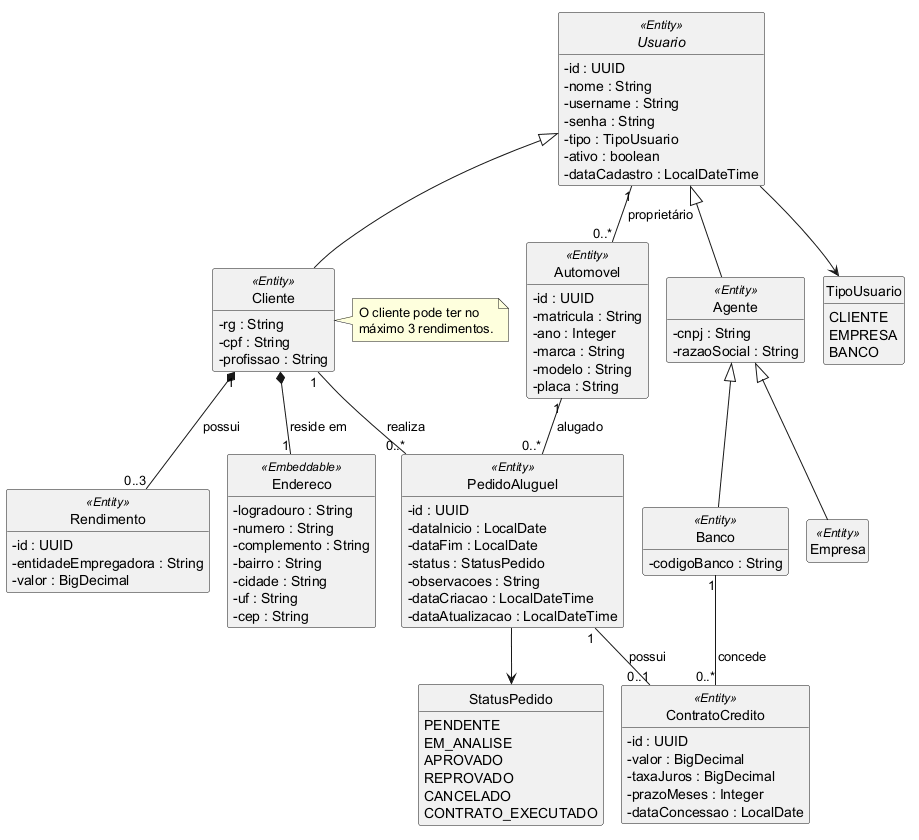

The diagram above was rendered by PlantUML. Its source (embedded in the PNG):
@startuml diagrama-classes
!pragma layout smetana

skinparam backgroundColor #FFFFFF
skinparam shadowing false
skinparam classAttributeIconSize 0
hide empty members
hide circle

abstract class "Usuario" as Usuario <<Entity>> {
  - id : UUID
  - nome : String
  - username : String
  - senha : String
  - tipo : TipoUsuario
  - ativo : boolean
  - dataCadastro : LocalDateTime
}

class "Cliente" as Cliente <<Entity>> {
  - rg : String
  - cpf : String
  - profissao : String
}

class "Agente" as Agente <<Entity>> {
  - cnpj : String
  - razaoSocial : String
}

class "Empresa" as Empresa <<Entity>>
class "Banco" as Banco <<Entity>> {
  - codigoBanco : String
}

class "Endereco" as Endereco <<Embeddable>> {
  - logradouro : String
  - numero : String
  - complemento : String
  - bairro : String
  - cidade : String
  - uf : String
  - cep : String
}

class "Rendimento" as Rendimento <<Entity>> {
  - id : UUID
  - entidadeEmpregadora : String
  - valor : BigDecimal
}

class "Automovel" as Automovel <<Entity>> {
  - id : UUID
  - matricula : String
  - ano : Integer
  - marca : String
  - modelo : String
  - placa : String
}

class "PedidoAluguel" as PedidoAluguel <<Entity>> {
  - id : UUID
  - dataInicio : LocalDate
  - dataFim : LocalDate
  - status : StatusPedido
  - observacoes : String
  - dataCriacao : LocalDateTime
  - dataAtualizacao : LocalDateTime
}

class "ContratoCredito" as ContratoCredito <<Entity>> {
  - id : UUID
  - valor : BigDecimal
  - taxaJuros : BigDecimal
  - prazoMeses : Integer
  - dataConcessao : LocalDate
}

enum "TipoUsuario" as TipoUsuario {
  CLIENTE
  EMPRESA
  BANCO
}

enum "StatusPedido" as StatusPedido {
  PENDENTE
  EM_ANALISE
  APROVADO
  REPROVADO
  CANCELADO
  CONTRATO_EXECUTADO
}

Usuario <|-- Cliente
Usuario <|-- Agente
Agente <|-- Empresa
Agente <|-- Banco

Cliente *-- "1" Endereco : reside em
Cliente "1" *-- "0..3" Rendimento : possui
Usuario "1" -- "0..*" Automovel : proprietário
Cliente "1" -- "0..*" PedidoAluguel : realiza
Automovel "1" -- "0..*" PedidoAluguel : alugado
PedidoAluguel "1" -- "0..1" ContratoCredito : possui
Banco "1" -- "0..*" ContratoCredito : concede

Usuario --> TipoUsuario
PedidoAluguel --> StatusPedido

note right of Cliente
  O cliente pode ter no
  máximo 3 rendimentos.
end note

@enduml